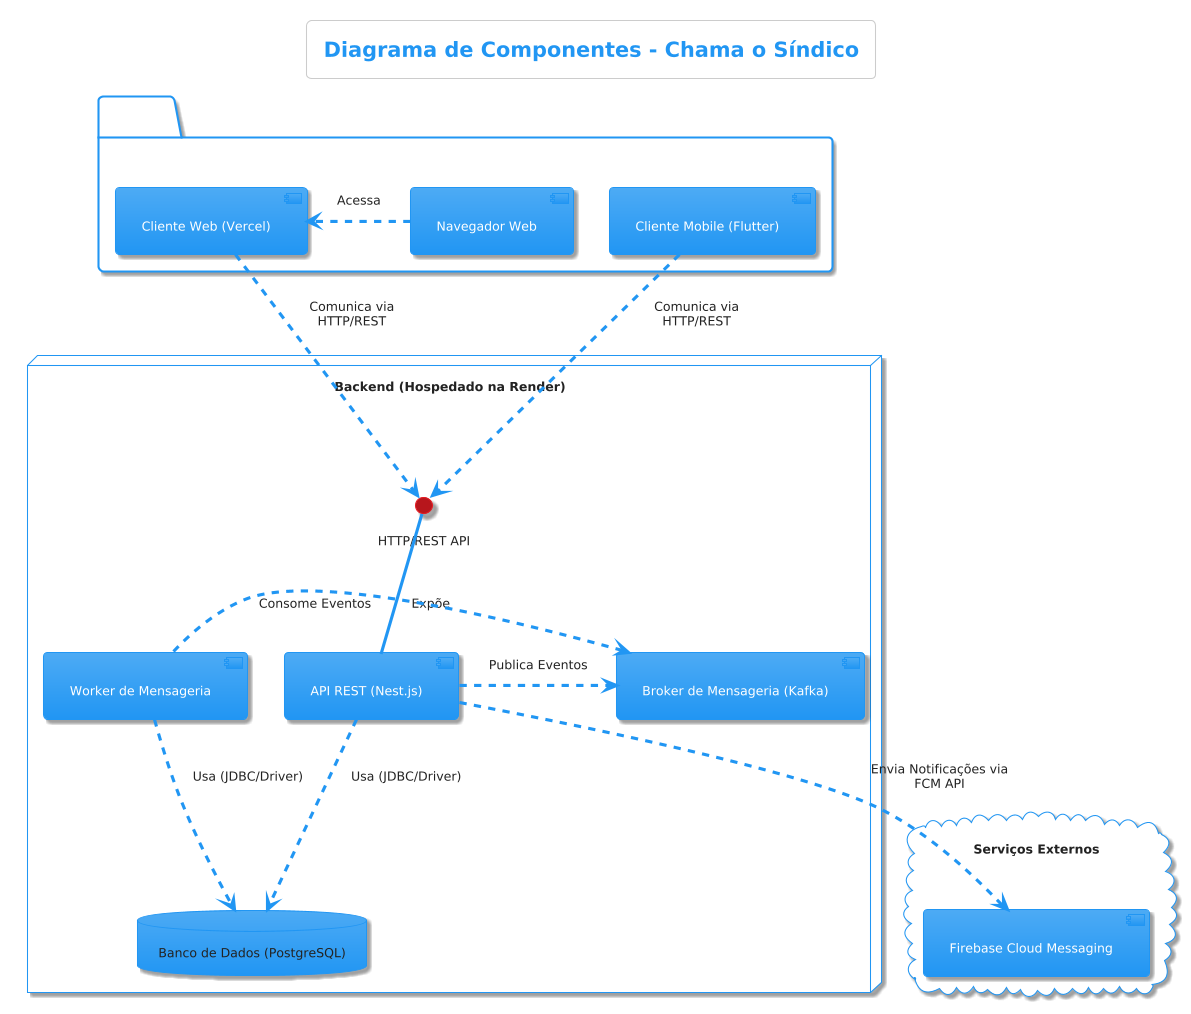

The diagram above was rendered by PlantUML. Its source (embedded in the PNG):
@startuml
!theme materia
title Diagrama de Componentes - Chama o Síndico

top to bottom direction

package "Clients" {
    [Navegador Web] as Browser
    [Cliente Web (Vercel)] as WebApp
    [Cliente Mobile (Flutter)] as MobileApp
}

node "Backend (Hospedado na Render)" {
    () "HTTP/REST API" as RestInterface
    [API REST (Nest.js)] as Api
    [Worker de Mensageria] as Worker
    [Broker de Mensageria (Kafka)] as Kafka
    database "Banco de Dados (PostgreSQL)" as DB
}

cloud "Serviços Externos" {
    [Firebase Cloud Messaging] as Firebase
}


' --- Relacionamentos e Interfaces ---

' 1. Clientes consomem a API
Browser .> WebApp : Acessa
WebApp ..> RestInterface : "Comunica via\nHTTP/REST"
MobileApp ..> RestInterface : "Comunica via\nHTTP/REST"
Api -up- RestInterface : Expõe


' 2. Fluxo de mensageria interna no backend
Api .> Kafka : "Publica Eventos"
Worker .> Kafka : "Consome Eventos"


' 3. Acesso a dados e serviços externos
Api ..> DB : "Usa (JDBC/Driver)"
Worker ..> DB : "Usa (JDBC/Driver)"

Api ..> Firebase : "Envia Notificações via\nFCM API"
@enduml